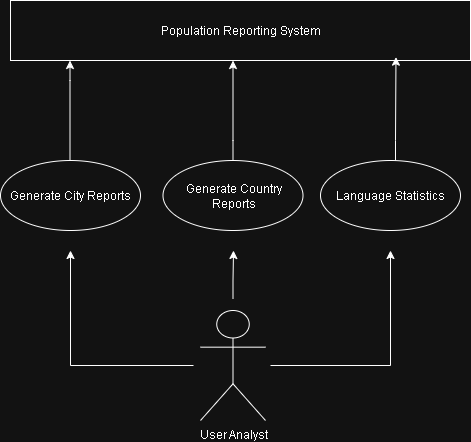

The diagram above was exported from draw.io. Its source (the exported page's mxGraphModel, read from the mxfile embedded in the PNG):
<mxGraphModel dx="744" dy="462" grid="1" gridSize="10" guides="1" tooltips="1" connect="1" arrows="1" fold="1" page="1" pageScale="1" pageWidth="827" pageHeight="1169" math="0" shadow="0">
  <root>
    <object label="" id="0">
      <mxCell />
    </object>
    <mxCell id="1" parent="0" />
    <mxCell id="Sd01tHajc1NbKNJElXIP-1" value="Population Reporting System" style="rounded=0;whiteSpace=wrap;html=1;" vertex="1" parent="1">
      <mxGeometry x="180" y="30" width="460" height="60" as="geometry" />
    </mxCell>
    <mxCell id="Sd01tHajc1NbKNJElXIP-9" value="Generate City Reports" style="ellipse;whiteSpace=wrap;html=1;" vertex="1" parent="1">
      <mxGeometry x="170" y="190" width="140" height="70" as="geometry" />
    </mxCell>
    <mxCell id="Sd01tHajc1NbKNJElXIP-21" value="" style="edgeStyle=orthogonalEdgeStyle;rounded=0;orthogonalLoop=1;jettySize=auto;html=1;" edge="1" parent="1" source="Sd01tHajc1NbKNJElXIP-10" target="Sd01tHajc1NbKNJElXIP-1">
      <mxGeometry relative="1" as="geometry">
        <Array as="points">
          <mxPoint x="403" y="170" />
          <mxPoint x="403" y="170" />
        </Array>
      </mxGeometry>
    </mxCell>
    <mxCell id="Sd01tHajc1NbKNJElXIP-10" value="Generate Country Reports" style="ellipse;whiteSpace=wrap;html=1;" vertex="1" parent="1">
      <mxGeometry x="332.5" y="190" width="140" height="70" as="geometry" />
    </mxCell>
    <mxCell id="Sd01tHajc1NbKNJElXIP-18" value="" style="edgeStyle=orthogonalEdgeStyle;rounded=0;orthogonalLoop=1;jettySize=auto;html=1;entryX=0.838;entryY=0.944;entryDx=0;entryDy=0;entryPerimeter=0;" edge="1" parent="1" source="Sd01tHajc1NbKNJElXIP-11" target="Sd01tHajc1NbKNJElXIP-1">
      <mxGeometry relative="1" as="geometry">
        <mxPoint x="540" y="110" as="targetPoint" />
        <Array as="points">
          <mxPoint x="565" y="170" />
          <mxPoint x="565" y="170" />
        </Array>
      </mxGeometry>
    </mxCell>
    <mxCell id="Sd01tHajc1NbKNJElXIP-11" value="Language Statistics" style="ellipse;whiteSpace=wrap;html=1;" vertex="1" parent="1">
      <mxGeometry x="490" y="190" width="140" height="70" as="geometry" />
    </mxCell>
    <mxCell id="Sd01tHajc1NbKNJElXIP-29" style="edgeStyle=orthogonalEdgeStyle;rounded=0;orthogonalLoop=1;jettySize=auto;html=1;sourcePerimeterSpacing=7;" edge="1" parent="1" source="Sd01tHajc1NbKNJElXIP-15">
      <mxGeometry relative="1" as="geometry">
        <mxPoint x="240" y="280" as="targetPoint" />
      </mxGeometry>
    </mxCell>
    <mxCell id="Sd01tHajc1NbKNJElXIP-30" style="edgeStyle=orthogonalEdgeStyle;rounded=0;orthogonalLoop=1;jettySize=auto;html=1;sourcePerimeterSpacing=5;" edge="1" parent="1" source="Sd01tHajc1NbKNJElXIP-15">
      <mxGeometry relative="1" as="geometry">
        <mxPoint x="560" y="280" as="targetPoint" />
      </mxGeometry>
    </mxCell>
    <mxCell id="Sd01tHajc1NbKNJElXIP-15" value="User Analyst" style="shape=umlActor;verticalLabelPosition=bottom;verticalAlign=top;html=1;" vertex="1" parent="1">
      <mxGeometry x="370" y="340" width="65" height="110" as="geometry" />
    </mxCell>
    <mxCell id="Sd01tHajc1NbKNJElXIP-22" value="" style="edgeStyle=orthogonalEdgeStyle;rounded=0;orthogonalLoop=1;jettySize=auto;html=1;" edge="1" parent="1">
      <mxGeometry relative="1" as="geometry">
        <mxPoint x="239.5" y="190" as="sourcePoint" />
        <mxPoint x="239.5" y="90" as="targetPoint" />
        <Array as="points">
          <mxPoint x="239.5" y="110" />
          <mxPoint x="239.5" y="110" />
        </Array>
      </mxGeometry>
    </mxCell>
    <mxCell id="Sd01tHajc1NbKNJElXIP-34" style="edgeStyle=orthogonalEdgeStyle;rounded=0;orthogonalLoop=1;jettySize=auto;html=1;sourcePerimeterSpacing=12;startSize=11;endSize=6;targetPerimeterSpacing=-5;" edge="1" parent="1" source="Sd01tHajc1NbKNJElXIP-15">
      <mxGeometry relative="1" as="geometry">
        <mxPoint x="403" y="280" as="targetPoint" />
      </mxGeometry>
    </mxCell>
  </root>
</mxGraphModel>